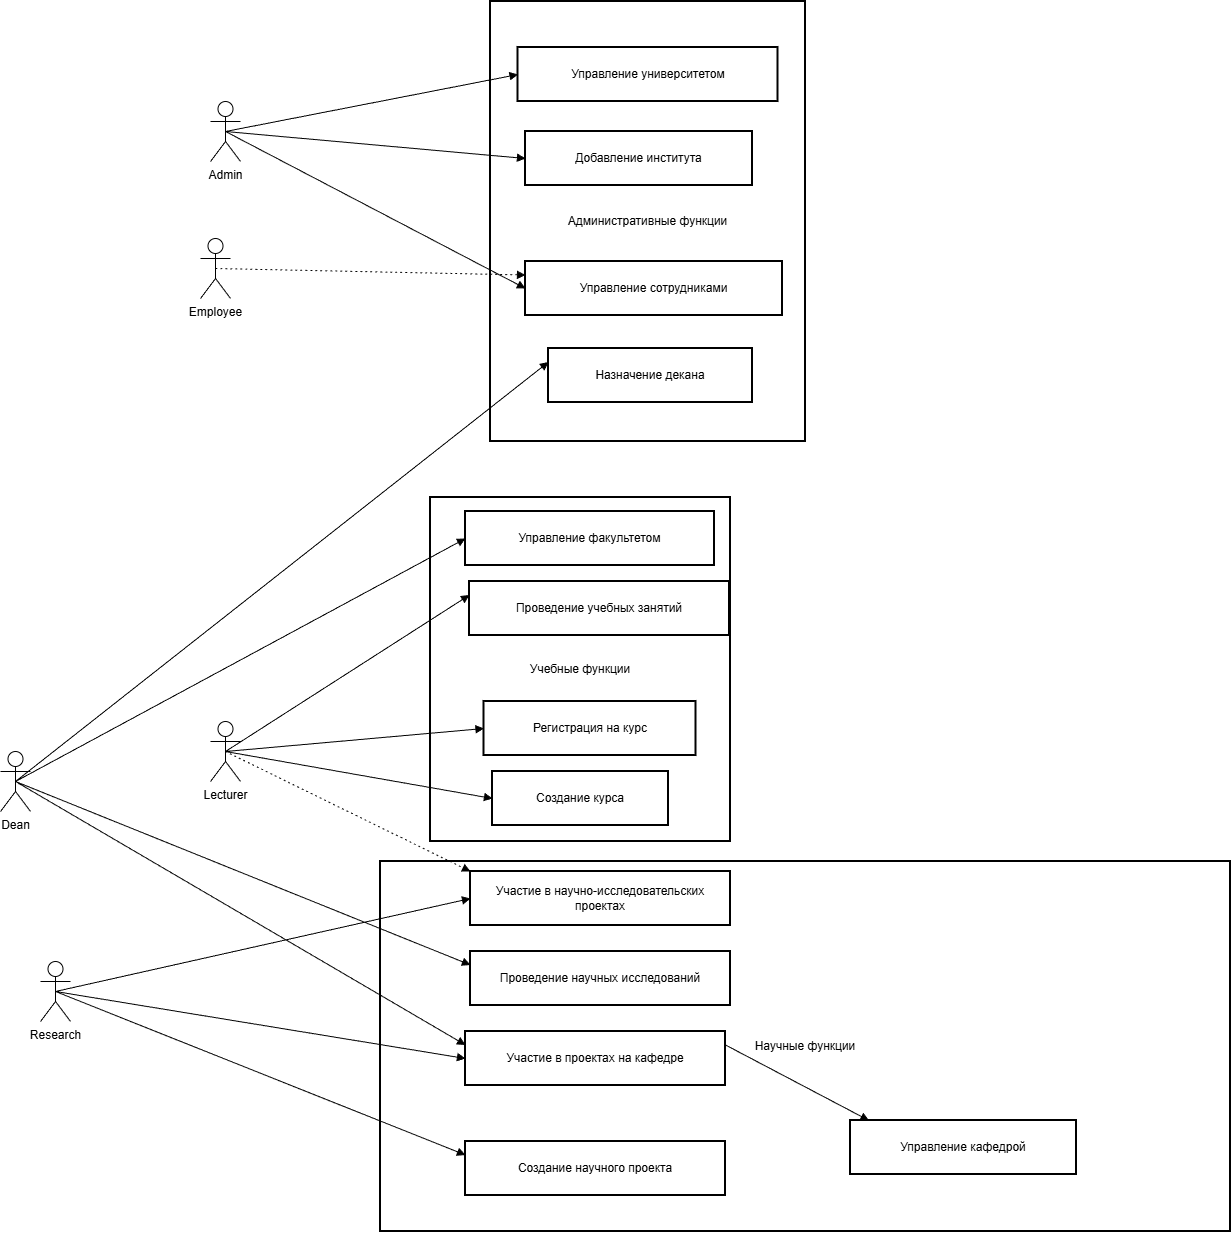

The diagram above was exported from draw.io. Its source (the exported page's mxGraphModel, read from the mxfile embedded in the PNG):
<mxGraphModel dx="2049" dy="1955" grid="1" gridSize="10" guides="1" tooltips="1" connect="1" arrows="1" fold="1" page="1" pageScale="1" pageWidth="1169" pageHeight="827" math="0" shadow="0">
  <root>
    <mxCell id="0" />
    <mxCell id="1" parent="0" />
    <mxCell id="23M2er4qwj_D1Qw0D0jW-36" parent="1" style="whiteSpace=wrap;strokeWidth=2;" value="Научные функции" vertex="1">
      <mxGeometry height="370" width="850" x="560" y="100" as="geometry" />
    </mxCell>
    <mxCell id="23M2er4qwj_D1Qw0D0jW-37" parent="1" style="whiteSpace=wrap;strokeWidth=2;" value="Учебные функции" vertex="1">
      <mxGeometry height="344" width="300" x="610" y="-264" as="geometry" />
    </mxCell>
    <mxCell id="23M2er4qwj_D1Qw0D0jW-38" parent="1" style="whiteSpace=wrap;strokeWidth=2;" value="Административные функции" vertex="1">
      <mxGeometry height="440" width="315" x="670" y="-760" as="geometry" />
    </mxCell>
    <mxCell id="23M2er4qwj_D1Qw0D0jW-39" parent="1" style="whiteSpace=wrap;strokeWidth=2;" value="Управление университетом" vertex="1">
      <mxGeometry height="54" width="260" x="697.5" y="-714" as="geometry" />
    </mxCell>
    <mxCell id="23M2er4qwj_D1Qw0D0jW-40" parent="1" style="whiteSpace=wrap;strokeWidth=2;" value="Добавление института" vertex="1">
      <mxGeometry height="54" width="227" x="705" y="-630" as="geometry" />
    </mxCell>
    <mxCell id="23M2er4qwj_D1Qw0D0jW-41" parent="1" style="whiteSpace=wrap;strokeWidth=2;" value="Назначение декана" vertex="1">
      <mxGeometry height="54" width="204" x="728" y="-413" as="geometry" />
    </mxCell>
    <mxCell id="23M2er4qwj_D1Qw0D0jW-42" parent="1" style="whiteSpace=wrap;strokeWidth=2;" value="Управление сотрудниками" vertex="1">
      <mxGeometry height="54" width="257" x="705" y="-500" as="geometry" />
    </mxCell>
    <mxCell id="23M2er4qwj_D1Qw0D0jW-43" parent="1" style="whiteSpace=wrap;strokeWidth=2;" value="Управление факультетом" vertex="1">
      <mxGeometry height="54" width="249" x="645" y="-250" as="geometry" />
    </mxCell>
    <mxCell id="23M2er4qwj_D1Qw0D0jW-44" parent="1" style="whiteSpace=wrap;strokeWidth=2;" value="Создание курса" vertex="1">
      <mxGeometry height="54" width="176" x="672" y="10" as="geometry" />
    </mxCell>
    <mxCell id="23M2er4qwj_D1Qw0D0jW-45" parent="1" style="whiteSpace=wrap;strokeWidth=2;" value="Регистрация на курс" vertex="1">
      <mxGeometry height="54" width="212" x="663.5" y="-60" as="geometry" />
    </mxCell>
    <mxCell id="23M2er4qwj_D1Qw0D0jW-46" parent="1" style="whiteSpace=wrap;strokeWidth=2;" value="Проведение учебных занятий" vertex="1">
      <mxGeometry height="54" width="260" x="649" y="-180" as="geometry" />
    </mxCell>
    <mxCell id="23M2er4qwj_D1Qw0D0jW-47" parent="1" style="whiteSpace=wrap;strokeWidth=2;" value="Управление кафедрой" vertex="1">
      <mxGeometry height="54" width="226" x="1030" y="359" as="geometry" />
    </mxCell>
    <mxCell id="23M2er4qwj_D1Qw0D0jW-48" parent="1" style="whiteSpace=wrap;strokeWidth=2;" value="Создание научного проекта" vertex="1">
      <mxGeometry height="54" width="260" x="645" y="380" as="geometry" />
    </mxCell>
    <mxCell id="23M2er4qwj_D1Qw0D0jW-49" parent="1" style="whiteSpace=wrap;strokeWidth=2;" value="Участие в научно-исследовательских проектах" vertex="1">
      <mxGeometry height="54" width="260" x="650" y="110" as="geometry" />
    </mxCell>
    <mxCell id="23M2er4qwj_D1Qw0D0jW-50" parent="1" style="whiteSpace=wrap;strokeWidth=2;" value="Проведение научных исследований" vertex="1">
      <mxGeometry height="54" width="260" x="650" y="190" as="geometry" />
    </mxCell>
    <mxCell id="23M2er4qwj_D1Qw0D0jW-57" edge="1" parent="1" source="23M2er4qwj_D1Qw0D0jW-76" style="curved=1;dashed=1;dashPattern=2 3;startArrow=none;endArrow=block;exitX=0.5;exitY=0.5;entryX=0;entryY=0.25;rounded=0;exitDx=0;exitDy=0;exitPerimeter=0;entryDx=0;entryDy=0;" target="23M2er4qwj_D1Qw0D0jW-42" value="">
      <mxGeometry relative="1" as="geometry">
        <Array as="points" />
      </mxGeometry>
    </mxCell>
    <mxCell id="23M2er4qwj_D1Qw0D0jW-58" edge="1" parent="1" source="23M2er4qwj_D1Qw0D0jW-75" style="curved=1;startArrow=none;endArrow=block;exitX=0.5;exitY=0.5;entryX=0;entryY=0.5;rounded=0;exitDx=0;exitDy=0;exitPerimeter=0;entryDx=0;entryDy=0;" target="23M2er4qwj_D1Qw0D0jW-39" value="">
      <mxGeometry relative="1" as="geometry">
        <Array as="points" />
      </mxGeometry>
    </mxCell>
    <mxCell id="23M2er4qwj_D1Qw0D0jW-59" edge="1" parent="1" source="23M2er4qwj_D1Qw0D0jW-75" style="curved=1;startArrow=none;endArrow=block;exitX=0.5;exitY=0.5;entryX=0;entryY=0.5;rounded=0;exitDx=0;exitDy=0;exitPerimeter=0;entryDx=0;entryDy=0;" target="23M2er4qwj_D1Qw0D0jW-40" value="">
      <mxGeometry relative="1" as="geometry">
        <Array as="points" />
      </mxGeometry>
    </mxCell>
    <mxCell id="23M2er4qwj_D1Qw0D0jW-60" edge="1" parent="1" source="23M2er4qwj_D1Qw0D0jW-75" style="curved=1;startArrow=none;endArrow=block;exitX=0.5;exitY=0.5;rounded=0;exitDx=0;exitDy=0;exitPerimeter=0;entryX=0;entryY=0.5;entryDx=0;entryDy=0;" target="23M2er4qwj_D1Qw0D0jW-42" value="">
      <mxGeometry relative="1" as="geometry">
        <Array as="points" />
        <mxPoint x="605" y="-730" as="targetPoint" />
      </mxGeometry>
    </mxCell>
    <mxCell id="23M2er4qwj_D1Qw0D0jW-61" edge="1" parent="1" source="23M2er4qwj_D1Qw0D0jW-73" style="curved=1;startArrow=none;endArrow=block;exitX=0.5;exitY=0.5;entryX=0;entryY=0.25;rounded=0;exitDx=0;exitDy=0;exitPerimeter=0;entryDx=0;entryDy=0;" target="23M2er4qwj_D1Qw0D0jW-41" value="">
      <mxGeometry relative="1" as="geometry">
        <Array as="points" />
      </mxGeometry>
    </mxCell>
    <mxCell id="23M2er4qwj_D1Qw0D0jW-62" edge="1" parent="1" source="23M2er4qwj_D1Qw0D0jW-73" style="curved=1;startArrow=none;endArrow=block;exitX=0.5;exitY=0.5;entryX=0;entryY=0.5;rounded=0;exitDx=0;exitDy=0;exitPerimeter=0;entryDx=0;entryDy=0;" target="23M2er4qwj_D1Qw0D0jW-43" value="">
      <mxGeometry relative="1" as="geometry">
        <Array as="points" />
      </mxGeometry>
    </mxCell>
    <mxCell id="23M2er4qwj_D1Qw0D0jW-63" edge="1" parent="1" source="23M2er4qwj_D1Qw0D0jW-51" style="curved=1;startArrow=none;endArrow=block;exitX=1;exitY=0.25;entryX=0.09;entryY=0.01;rounded=0;exitDx=0;exitDy=0;" target="23M2er4qwj_D1Qw0D0jW-47" value="">
      <mxGeometry relative="1" as="geometry">
        <Array as="points" />
      </mxGeometry>
    </mxCell>
    <mxCell id="23M2er4qwj_D1Qw0D0jW-64" edge="1" parent="1" source="23M2er4qwj_D1Qw0D0jW-73" style="curved=1;startArrow=none;endArrow=block;exitX=0.5;exitY=0.5;entryX=0;entryY=0.25;rounded=0;exitDx=0;exitDy=0;exitPerimeter=0;entryDx=0;entryDy=0;" target="23M2er4qwj_D1Qw0D0jW-50" value="">
      <mxGeometry relative="1" as="geometry">
        <Array as="points" />
      </mxGeometry>
    </mxCell>
    <mxCell id="23M2er4qwj_D1Qw0D0jW-65" edge="1" parent="1" source="23M2er4qwj_D1Qw0D0jW-74" style="curved=1;startArrow=none;endArrow=block;exitX=0.5;exitY=0.5;entryX=0;entryY=0.5;rounded=0;exitDx=0;exitDy=0;exitPerimeter=0;entryDx=0;entryDy=0;" target="23M2er4qwj_D1Qw0D0jW-44" value="">
      <mxGeometry relative="1" as="geometry">
        <Array as="points" />
      </mxGeometry>
    </mxCell>
    <mxCell id="23M2er4qwj_D1Qw0D0jW-66" edge="1" parent="1" source="23M2er4qwj_D1Qw0D0jW-74" style="curved=1;startArrow=none;endArrow=block;exitX=0.5;exitY=0.5;entryX=0;entryY=0.5;rounded=0;exitDx=0;exitDy=0;exitPerimeter=0;entryDx=0;entryDy=0;" target="23M2er4qwj_D1Qw0D0jW-45" value="">
      <mxGeometry relative="1" as="geometry">
        <Array as="points" />
      </mxGeometry>
    </mxCell>
    <mxCell id="23M2er4qwj_D1Qw0D0jW-67" edge="1" parent="1" source="23M2er4qwj_D1Qw0D0jW-74" style="curved=1;startArrow=none;endArrow=block;exitX=0.5;exitY=0.5;entryX=0;entryY=0.25;rounded=0;exitDx=0;exitDy=0;exitPerimeter=0;entryDx=0;entryDy=0;" target="23M2er4qwj_D1Qw0D0jW-46" value="">
      <mxGeometry relative="1" as="geometry">
        <Array as="points" />
      </mxGeometry>
    </mxCell>
    <mxCell id="23M2er4qwj_D1Qw0D0jW-68" edge="1" parent="1" source="23M2er4qwj_D1Qw0D0jW-74" style="curved=1;dashed=1;dashPattern=2 3;startArrow=none;endArrow=block;exitX=0.5;exitY=0.5;entryX=0;entryY=0;rounded=0;exitDx=0;exitDy=0;exitPerimeter=0;entryDx=0;entryDy=0;" target="23M2er4qwj_D1Qw0D0jW-49" value="">
      <mxGeometry relative="1" as="geometry">
        <Array as="points" />
      </mxGeometry>
    </mxCell>
    <mxCell id="23M2er4qwj_D1Qw0D0jW-69" edge="1" parent="1" source="23M2er4qwj_D1Qw0D0jW-72" style="curved=1;startArrow=none;endArrow=block;exitX=0.5;exitY=0.5;entryX=0;entryY=0.25;rounded=0;exitDx=0;exitDy=0;exitPerimeter=0;entryDx=0;entryDy=0;" target="23M2er4qwj_D1Qw0D0jW-48" value="">
      <mxGeometry relative="1" as="geometry">
        <Array as="points" />
      </mxGeometry>
    </mxCell>
    <mxCell id="23M2er4qwj_D1Qw0D0jW-70" edge="1" parent="1" source="23M2er4qwj_D1Qw0D0jW-72" style="curved=1;startArrow=none;endArrow=block;exitX=0.5;exitY=0.5;entryX=0;entryY=0.5;rounded=0;exitDx=0;exitDy=0;exitPerimeter=0;entryDx=0;entryDy=0;" target="23M2er4qwj_D1Qw0D0jW-49" value="">
      <mxGeometry relative="1" as="geometry">
        <Array as="points" />
      </mxGeometry>
    </mxCell>
    <mxCell id="23M2er4qwj_D1Qw0D0jW-71" edge="1" parent="1" source="23M2er4qwj_D1Qw0D0jW-72" style="curved=1;startArrow=none;endArrow=block;exitX=0.5;exitY=0.5;entryX=0;entryY=0.5;rounded=0;exitDx=0;exitDy=0;exitPerimeter=0;entryDx=0;entryDy=0;" target="23M2er4qwj_D1Qw0D0jW-51" value="">
      <mxGeometry relative="1" as="geometry">
        <Array as="points" />
      </mxGeometry>
    </mxCell>
    <mxCell id="23M2er4qwj_D1Qw0D0jW-72" parent="1" style="shape=umlActor;verticalLabelPosition=bottom;verticalAlign=top;html=1;outlineConnect=0;" value="Research" vertex="1">
      <mxGeometry height="60" width="30" x="220" y="200" as="geometry" />
    </mxCell>
    <mxCell id="23M2er4qwj_D1Qw0D0jW-73" parent="1" style="shape=umlActor;verticalLabelPosition=bottom;verticalAlign=top;html=1;outlineConnect=0;" value="Dean" vertex="1">
      <mxGeometry height="60" width="30" x="180" y="-10" as="geometry" />
    </mxCell>
    <mxCell id="23M2er4qwj_D1Qw0D0jW-74" parent="1" style="shape=umlActor;verticalLabelPosition=bottom;verticalAlign=top;html=1;outlineConnect=0;" value="Lecturer" vertex="1">
      <mxGeometry height="60" width="30" x="390" y="-40" as="geometry" />
    </mxCell>
    <mxCell id="23M2er4qwj_D1Qw0D0jW-75" parent="1" style="shape=umlActor;verticalLabelPosition=bottom;verticalAlign=top;html=1;outlineConnect=0;" value="Admin" vertex="1">
      <mxGeometry height="60" width="30" x="390" y="-660" as="geometry" />
    </mxCell>
    <mxCell id="23M2er4qwj_D1Qw0D0jW-76" parent="1" style="shape=umlActor;verticalLabelPosition=bottom;verticalAlign=top;html=1;outlineConnect=0;" value="&lt;span style=&quot;text-wrap-mode: wrap;&quot;&gt;Employee&lt;/span&gt;" vertex="1">
      <mxGeometry height="60" width="30" x="380" y="-523" as="geometry" />
    </mxCell>
    <mxCell id="23M2er4qwj_D1Qw0D0jW-81" edge="1" parent="1" source="23M2er4qwj_D1Qw0D0jW-73" style="curved=1;startArrow=none;endArrow=block;exitX=0.5;exitY=0.5;entryX=0;entryY=0.25;rounded=0;exitDx=0;exitDy=0;exitPerimeter=0;entryDx=0;entryDy=0;" target="23M2er4qwj_D1Qw0D0jW-51" value="">
      <mxGeometry relative="1" as="geometry">
        <Array as="points" />
        <mxPoint x="275" y="170" as="sourcePoint" />
        <mxPoint x="1853" y="125" as="targetPoint" />
      </mxGeometry>
    </mxCell>
    <mxCell id="23M2er4qwj_D1Qw0D0jW-51" parent="1" style="whiteSpace=wrap;strokeWidth=2;" value="Участие в проектах на кафедре" vertex="1">
      <mxGeometry height="54" width="260" x="645" y="270" as="geometry" />
    </mxCell>
  </root>
</mxGraphModel>